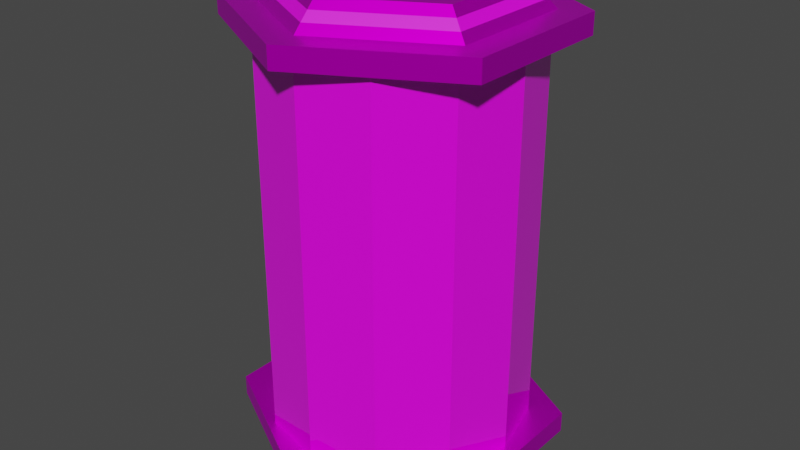 # Source: model-collectable-health-tank-ultimate.blend  (saved by Blender 3.0.42; exported with 4.5.12 LTS)
import bpy
from mathutils import Matrix  # noqa: F401  (used for matrix-valued properties, if any)

bpy.ops.wm.read_factory_settings(use_empty=True)
scene = bpy.context.scene
scene.name = 'Scene'

# ---- collections
col_collection = bpy.data.collections.new('Collection'); scene.collection.children.link(col_collection)

# ---- images (referenced by path relative to the original .blend; pixels are not part of the script)
import os
ASSET_DIR = os.environ.get("B2B_ASSET_DIR", "")  # directory of the original .blend (textures are referenced by path, not embedded)
HERE = os.path.dirname(os.path.abspath(__file__))  # packed textures are extracted next to this script under _unpacked/

def load_image(name, relpath, width, height, colorspace="sRGB"):
    """Load a texture the original file referenced (path relative to the .blend, or extracted next to this script)."""
    p = next((c for c in (os.path.join(HERE, relpath), os.path.join(ASSET_DIR, relpath)) if relpath and os.path.exists(c)), "")
    if p:
        img = bpy.data.images.load(p, check_existing=True)
        img.name = name
    else:  # same state as the original file: an image datablock whose file is absent (Cycles renders it pink)
        img = bpy.data.images.new(name, width, height)
        img.source = "FILE"
        img.filepath = "//" + (relpath or name)
    img.colorspace_settings.name = colorspace
    return img
img_texture_collectable_health_tank_tga = load_image('texture-collectable-health-tank.tga', 'texture-collectable-health-tank.tga', 1024, 1024, 'sRGB')

# ---- materials (node trees are filled in below, after node groups)
mat_material_silver = bpy.data.materials.new('material_silver')
mat_material_silver.use_transparent_shadow = False
mat_material_emissive = bpy.data.materials.new('material_emissive')
mat_material_emissive.use_transparent_shadow = False
mat_material_alpha_glass = bpy.data.materials.new('material_alpha_glass')
mat_material_alpha_glass.use_transparent_shadow = False
mat_material_cylinder_emissive = bpy.data.materials.new('material_cylinder_emissive')
mat_material_cylinder_emissive.use_transparent_shadow = False

# ---- material node trees
mat_material_silver.use_nodes = True; mat_material_silver.node_tree.nodes.clear()
_N = mat_material_silver.node_tree.nodes; _L = mat_material_silver.node_tree.links
n0 = _N.new('ShaderNodeBsdfPrincipled'); n0.name = 'Principled BSDF'; n0.location = (10, 300)
n0.distribution = 'GGX'
n0.subsurface_method = 'RANDOM_WALK_SKIN'
n0.inputs[1].default_value = 0.8
n0.inputs[2].default_value = 0.4
n0.inputs[3].default_value = 1.45
n0.inputs[13].default_value = 0.0
n0.inputs[27].default_value = (0.0, 0.0, 0.0, 1.0)
n0.inputs[28].default_value = 1.0
n1 = _N.new('ShaderNodeOutputMaterial'); n1.name = 'Material Output'; n1.location = (300, 300)
n2 = _N.new('ShaderNodeTexImage'); n2.name = 'Image Texture'; n2.location = (-280, 280)
n2.image = img_texture_collectable_health_tank_tga
_L.new(n0.outputs[0], n1.inputs[0])
_L.new(n2.outputs[0], n0.inputs[0])
n1.is_active_output = True
mat_material_emissive.use_nodes = True; mat_material_emissive.node_tree.nodes.clear()
_N = mat_material_emissive.node_tree.nodes; _L = mat_material_emissive.node_tree.links
n0 = _N.new('ShaderNodeBsdfPrincipled'); n0.name = 'Principled BSDF'; n0.location = (10, 300)
n0.distribution = 'GGX'
n0.subsurface_method = 'RANDOM_WALK_SKIN'
n0.inputs[3].default_value = 1.45
n0.inputs[27].default_value = (0.0, 0.0, 0.0, 1.0)
n0.inputs[28].default_value = 1.0
n1 = _N.new('ShaderNodeOutputMaterial'); n1.name = 'Material Output'; n1.location = (300, 300)
n2 = _N.new('ShaderNodeTexImage'); n2.name = 'Image Texture'; n2.location = (-280, 280)
n2.image = img_texture_collectable_health_tank_tga
_L.new(n0.outputs[0], n1.inputs[0])
_L.new(n2.outputs[0], n0.inputs[0])
n1.is_active_output = True
mat_material_alpha_glass.use_nodes = True; mat_material_alpha_glass.node_tree.nodes.clear()
_N = mat_material_alpha_glass.node_tree.nodes; _L = mat_material_alpha_glass.node_tree.links
n0 = _N.new('ShaderNodeBsdfPrincipled'); n0.name = 'Principled BSDF'; n0.location = (10, 300)
n0.distribution = 'GGX'
n0.subsurface_method = 'RANDOM_WALK_SKIN'
n0.inputs[2].default_value = 0.0
n0.inputs[3].default_value = 1.45
n0.inputs[13].default_value = 1.0
n0.inputs[27].default_value = (0.0, 0.0, 0.0, 1.0)
n0.inputs[28].default_value = 1.0
n1 = _N.new('ShaderNodeOutputMaterial'); n1.name = 'Material Output'; n1.location = (300, 300)
n2 = _N.new('ShaderNodeTexImage'); n2.name = 'Image Texture'; n2.location = (-280, 280)
n2.image = img_texture_collectable_health_tank_tga
_L.new(n0.outputs[0], n1.inputs[0])
_L.new(n2.outputs[0], n0.inputs[0])
n1.is_active_output = True
mat_material_cylinder_emissive.use_nodes = True; mat_material_cylinder_emissive.node_tree.nodes.clear()
_N = mat_material_cylinder_emissive.node_tree.nodes; _L = mat_material_cylinder_emissive.node_tree.links
n0 = _N.new('ShaderNodeBsdfPrincipled'); n0.name = 'Principled BSDF'; n0.location = (10, 300)
n0.distribution = 'GGX'
n0.subsurface_method = 'RANDOM_WALK_SKIN'
n0.inputs[3].default_value = 1.45
n0.inputs[27].default_value = (0.0, 0.0, 0.0, 1.0)
n0.inputs[28].default_value = 1.0
n1 = _N.new('ShaderNodeOutputMaterial'); n1.name = 'Material Output'; n1.location = (300, 300)
n2 = _N.new('ShaderNodeTexImage'); n2.name = 'Image Texture'; n2.location = (-280, 280)
n2.image = img_texture_collectable_health_tank_tga
_L.new(n0.outputs[0], n1.inputs[0])
_L.new(n2.outputs[0], n0.inputs[0])
n1.is_active_output = True

# ---- world
world_world = bpy.data.worlds.new('World'); scene.world = world_world
world_world.use_nodes = True; world_world.node_tree.nodes.clear()
_N = world_world.node_tree.nodes; _L = world_world.node_tree.links
n0 = _N.new('ShaderNodeOutputWorld'); n0.name = 'World Output'; n0.location = (300, 300)
n1 = _N.new('ShaderNodeBackground'); n1.name = 'Background'; n1.location = (10, 300)
n1.inputs[0].default_value = (0.05088, 0.05088, 0.05088, 1.0)
_L.new(n1.outputs[0], n0.inputs[0])
n0.is_active_output = True
world_world.color = (0.05088, 0.05088, 0.05088)
world_world.use_sun_shadow = False
world_world.sun_shadow_jitter_overblur = 0.0

# ---- meshes
me_cylinder = bpy.data.meshes.new('Cylinder')
me_cylinder.from_pydata([(0.0, 0.2715, 0.09623), (0.0, 0.2715, 0.9031), (0.1356, 0.2351, 0.09623), (0.1356, 0.2351, 0.9031), (0.2348, 0.1357, 0.09623), (0.2348, 0.1357, 0.9031), (0.2711, -1.187e-08, 0.09623), (0.2711, -1.187e-08, 0.9031), (0.2348, -0.1357, 0.09623), (0.2348, -0.1357, 0.9031), (0.1356, -0.2351, 0.09623), (0.1356, -0.2351, 0.9031), (-2.37e-08, -0.2715, 0.09623), (-2.37e-08, -0.2715, 0.9031), (-0.1356, -0.2351, 0.09623), (-0.1356, -0.2351, 0.9031), (-0.2348, -0.1357, 0.09623), (-0.2348, -0.1357, 0.9031), (-0.2711, 3.237e-09, 0.09623), (-0.2711, 3.237e-09, 0.9031), (-0.2348, 0.1357, 0.09623), (-0.2348, 0.1357, 0.9031), (-0.1356, 0.2351, 0.09623), (-0.1356, 0.2351, 0.9031), (9.905e-10, 0.3279, 0.903), (9.905e-10, 0.3279, 0.9469), (0.2996, 0.1639, 0.903), (0.2996, 0.1639, 0.9469), (0.2996, -0.1639, 0.903), (0.2996, -0.1639, 0.9469), (-2.926e-08, -0.3279, 0.903), (-2.926e-08, -0.3279, 0.9469), (-0.2996, -0.1639, 0.903), (-0.2996, -0.1639, 0.9469), (-0.2996, 0.1639, 0.903), (-0.2996, 0.1639, 0.9469), (0.244, 0.1335, 0.9469), (8.066e-10, 0.267, 0.9469), (0.244, -0.1335, 0.9469), (-2.383e-08, -0.267, 0.9469), (-0.244, -0.1335, 0.9469), (-0.244, 0.1335, 0.9469), (0.1981, 0.1084, 0.9992), (-3.581e-10, 0.2168, 0.9992), (0.1981, -0.1084, 0.9992), (-2.036e-08, -0.2168, 0.9992), (-0.1981, -0.1084, 0.9992), (-0.1981, 0.1084, 0.9992), (9.905e-10, -0.3279, 0.09629), (9.905e-10, -0.3279, 0.05236), (0.2996, -0.1639, 0.09629), (0.2996, -0.1639, 0.05236), (0.2996, 0.1639, 0.09629), (0.2996, 0.1639, 0.05236), (-2.926e-08, 0.3279, 0.09629), (-2.926e-08, 0.3279, 0.05236), (-0.2996, 0.1639, 0.09629), (-0.2996, 0.1639, 0.05236), (-0.2996, -0.1639, 0.09629), (-0.2996, -0.1639, 0.05236), (0.244, -0.1335, 0.05236), (8.066e-10, -0.267, 0.05236), (0.244, 0.1335, 0.05236), (-2.383e-08, 0.267, 0.05236), (-0.244, 0.1335, 0.05236), (-0.244, -0.1335, 0.05236), (0.1981, -0.1084, 7.665e-05), (-3.581e-10, -0.2168, 7.665e-05), (0.1981, 0.1084, 7.665e-05), (-2.036e-08, 0.2168, 7.665e-05), (-0.1981, 0.1084, 7.665e-05), (-0.1981, -0.1084, 7.665e-05), (0.0, 0.2487, 0.0927), (0.0, 0.2487, 0.9065), (0.2151, 0.1244, 0.0927), (0.2151, 0.1244, 0.9065), (0.2151, -0.1244, 0.0927), (0.2151, -0.1244, 0.9065), (-2.171e-08, -0.2487, 0.0927), (-2.171e-08, -0.2487, 0.9065), (-0.2151, -0.1244, 0.0927), (-0.2151, -0.1244, 0.9065), (-0.2151, 0.1244, 0.0927), (-0.2151, 0.1244, 0.9065), (-0.2287, -0.1251, 0.9644), (-0.2134, -0.1168, 0.9818), (-0.2134, 0.1168, 0.9818), (-0.2287, 0.1251, 0.9644), (0.2287, -0.1251, 0.9644), (0.2134, -0.1168, 0.9818), (-2.151e-08, -0.2335, 0.9818), (-2.267e-08, -0.2503, 0.9644), (4.184e-10, 0.2503, 0.9644), (3.014e-11, 0.2335, 0.9818), (0.2134, 0.1168, 0.9818), (0.2287, 0.1251, 0.9644), (-0.2287, 0.1251, 0.03493), (-0.2134, 0.1168, 0.0175), (-0.2134, -0.1168, 0.0175), (-0.2287, -0.1251, 0.03493), (0.2287, 0.1251, 0.03493), (0.2134, 0.1168, 0.0175), (-2.151e-08, 0.2335, 0.0175), (-2.267e-08, 0.2503, 0.03493), (4.184e-10, -0.2503, 0.03493), (3.014e-11, -0.2335, 0.0175), (0.2134, -0.1168, 0.0175), (0.2287, -0.1251, 0.03493)], [], [(0, 1, 3, 2), (2, 3, 5, 4), (4, 5, 7, 6), (6, 7, 9, 8), (8, 9, 11, 10), (10, 11, 13, 12), (12, 13, 15, 14), (14, 15, 17, 16), (16, 17, 19, 18), (18, 19, 21, 20), (20, 21, 23, 22), (22, 23, 1, 0), (24, 25, 27, 26), (26, 27, 29, 28), (28, 29, 31, 30), (30, 31, 33, 32), (33, 31, 39, 40), (32, 33, 35, 34), (34, 35, 25, 24), (24, 26, 28, 30, 32, 34), (86, 85, 46, 47), (29, 27, 36, 38), (35, 33, 40, 41), (27, 25, 37, 36), (31, 29, 38, 39), (25, 35, 41, 37), (42, 43, 47, 46, 45, 44), (90, 89, 44, 45), (94, 93, 43, 42), (93, 86, 47, 43), (85, 90, 45, 46), (89, 94, 42, 44), (48, 49, 51, 50), (50, 51, 53, 52), (52, 53, 55, 54), (54, 55, 57, 56), (57, 55, 63, 64), (56, 57, 59, 58), (58, 59, 49, 48), (48, 50, 52, 54, 56, 58), (98, 97, 70, 71), (53, 51, 60, 62), (59, 57, 64, 65), (51, 49, 61, 60), (55, 53, 62, 63), (49, 59, 65, 61), (66, 67, 71, 70, 69, 68), (102, 101, 68, 69), (106, 105, 67, 66), (105, 98, 71, 67), (97, 102, 69, 70), (101, 106, 66, 68), (72, 73, 75, 74), (74, 75, 77, 76), (76, 77, 79, 78), (78, 79, 81, 80), (80, 81, 83, 82), (82, 83, 73, 72), (38, 36, 95, 88), (88, 95, 94, 89), (40, 39, 91, 84), (84, 91, 90, 85), (37, 41, 87, 92), (92, 87, 86, 93), (36, 37, 92, 95), (95, 92, 93, 94), (39, 38, 88, 91), (91, 88, 89, 90), (41, 40, 84, 87), (87, 84, 85, 86), (62, 60, 107, 100), (100, 107, 106, 101), (64, 63, 103, 96), (96, 103, 102, 97), (61, 65, 99, 104), (104, 99, 98, 105), (60, 61, 104, 107), (107, 104, 105, 106), (63, 62, 100, 103), (103, 100, 101, 102), (65, 64, 96, 99), (99, 96, 97, 98)])
me_cylinder.polygons.foreach_set('material_index', [2, 2, 2, 2, 2, 2, 2, 2, 2, 2, 2, 2, 0, 0, 0, 0, 0, 0, 0, 0, 0, 0, 0, 0, 0, 0, 0, 0, 0, 0, 0, 0, 0, 0, 0, 0, 0, 0, 0, 0, 0, 0, 0, 0, 0, 0, 0, 0, 0, 0, 0, 0, 3, 3, 3, 3, 3, 3, 0, 1, 0, 1, 0, 1, 0, 1, 0, 1, 0, 1, 0, 1, 0, 1, 0, 1, 0, 1, 0, 1, 0, 1])
_uv = me_cylinder.uv_layers.new(name='UVMap')
_uv.uv.foreach_set('vector', [0.8783, 0.0402, 0.8783, 0.2505, 0.8341, 0.2505, 0.8341, 0.0402, 0.6894, 0.0402, 0.6894, 0.2505, 0.6452, 0.2505, 0.6452, 0.0402, 0.6452, 0.0402, 0.6452, 0.2505, 0.5942, 0.2505, 0.5942, 0.0402, 0.5942, 0.0402, 0.5942, 0.2505, 0.55, 0.2505, 0.55, 0.0402, 0.8314, 0.0402, 0.8314, 0.2505, 0.7872, 0.2505, 0.7872, 0.0402, 0.7872, 0.0402, 0.7872, 0.2505, 0.7362, 0.2505, 0.7362, 0.0402, 0.7362, 0.0402, 0.7362, 0.2505, 0.692, 0.2505, 0.692, 0.0402, 0.6894, 0.2534, 0.6894, 0.4637, 0.6452, 0.4637, 0.6452, 0.2534, 0.6452, 0.2534, 0.6452, 0.4637, 0.5942, 0.4637, 0.5942, 0.2534, 0.5942, 0.2534, 0.5942, 0.4637, 0.55, 0.4637, 0.55, 0.2534, 0.9735, 0.0402, 0.9735, 0.2505, 0.9293, 0.2505, 0.9293, 0.0402, 0.9293, 0.0402, 0.9293, 0.2505, 0.8783, 0.2505, 0.8783, 0.0402, 0.3387, 0.3826, 0.3535, 0.3826, 0.3535, 0.43, 0.3387, 0.43, 0.4141, 0.379, 0.3993, 0.379, 0.3993, 0.2949, 0.4141, 0.2949, 0.4475, 0.03381, 0.4623, 0.03381, 0.4623, 0.08122, 0.4475, 0.08122, 0.4475, 0.08122, 0.4623, 0.08122, 0.4623, 0.169, 0.4475, 0.169, 0.1828, 0.07416, 0.1828, 0.1619, 0.1693, 0.1544, 0.1693, 0.08296, 0.4475, 0.169, 0.4623, 0.169, 0.4623, 0.2093, 0.4475, 0.2093, 0.3387, 0.2949, 0.3535, 0.2949, 0.3535, 0.3826, 0.3387, 0.3826, 0.1882, 0.1619, 0.1882, 0.07416, 0.2608, 0.03381, 0.3333, 0.08122, 0.3333, 0.169, 0.2608, 0.2093, 0.3387, 0.06255, 0.3904, 0.03381, 0.3904, 0.03829, 0.3424, 0.06497, 0.1103, 0.2093, 0.03771, 0.169, 0.05118, 0.1602, 0.1103, 0.193, 0.1103, 0.03381, 0.1828, 0.07416, 0.1693, 0.08296, 0.1103, 0.0501, 0.03771, 0.169, 0.03771, 0.08122, 0.05118, 0.08871, 0.05118, 0.1602, 0.1828, 0.1619, 0.1103, 0.2093, 0.1103, 0.193, 0.1693, 0.1544, 0.03771, 0.08122, 0.1103, 0.03381, 0.1103, 0.0501, 0.05118, 0.08871, 0.3904, 0.1543, 0.3424, 0.123, 0.3424, 0.06497, 0.3904, 0.03829, 0.4384, 0.06964, 0.4384, 0.1277, 0.4421, 0.06758, 0.4421, 0.1301, 0.4384, 0.1277, 0.4384, 0.06964, 0.3904, 0.1588, 0.3387, 0.1251, 0.3424, 0.123, 0.3904, 0.1543, 0.4017, 0.447, 0.4017, 0.3845, 0.4076, 0.3869, 0.4076, 0.445, 0.03771, 0.4584, 0.03771, 0.3959, 0.04358, 0.3979, 0.04358, 0.456, 0.07154, 0.4558, 0.07154, 0.3959, 0.07741, 0.398, 0.07741, 0.4537, 0.4623, 0.2622, 0.4475, 0.2622, 0.4475, 0.2148, 0.4623, 0.2148, 0.3791, 0.2949, 0.3939, 0.2949, 0.3939, 0.379, 0.3791, 0.379, 0.3737, 0.43, 0.3589, 0.43, 0.3589, 0.3826, 0.3737, 0.3826, 0.3737, 0.3826, 0.3589, 0.3826, 0.3589, 0.2949, 0.3737, 0.2949, 0.1103, 0.3904, 0.03771, 0.343, 0.05118, 0.3355, 0.1103, 0.3741, 0.4623, 0.3904, 0.4475, 0.3904, 0.4475, 0.35, 0.4623, 0.35, 0.4623, 0.35, 0.4475, 0.35, 0.4475, 0.2622, 0.4623, 0.2622, 0.3333, 0.343, 0.2608, 0.3904, 0.1882, 0.35, 0.1882, 0.2622, 0.2608, 0.2148, 0.3333, 0.2552, 0.3904, 0.2894, 0.3387, 0.2606, 0.3424, 0.2582, 0.3904, 0.2849, 0.03771, 0.2552, 0.1103, 0.2148, 0.1103, 0.2311, 0.05118, 0.264, 0.1828, 0.35, 0.1103, 0.3904, 0.1103, 0.3741, 0.1693, 0.3412, 0.1103, 0.2148, 0.1828, 0.2622, 0.1693, 0.2697, 0.1103, 0.2311, 0.03771, 0.343, 0.03771, 0.2552, 0.05118, 0.264, 0.05118, 0.3355, 0.1828, 0.2622, 0.1828, 0.35, 0.1693, 0.3412, 0.1693, 0.2697, 0.4384, 0.1955, 0.4384, 0.2535, 0.3904, 0.2849, 0.3424, 0.2582, 0.3424, 0.2002, 0.3904, 0.1688, 0.3387, 0.1981, 0.3904, 0.1643, 0.3904, 0.1688, 0.3424, 0.2002, 0.4421, 0.1931, 0.4421, 0.2556, 0.4384, 0.2535, 0.4384, 0.1955, 0.05486, 0.3959, 0.05486, 0.4584, 0.04899, 0.456, 0.04899, 0.3979, 0.06613, 0.3959, 0.06613, 0.4584, 0.06027, 0.4563, 0.06027, 0.3983, 0.08869, 0.3959, 0.08869, 0.4558, 0.08282, 0.4537, 0.08282, 0.398, 0.7984, 0.5646, 0.7984, 0.9314, 0.7527, 0.9314, 0.7527, 0.5646, 0.7512, 0.5646, 0.7512, 0.9314, 0.7055, 0.9314, 0.7055, 0.5646, 0.7055, 0.5646, 0.7055, 0.9314, 0.6142, 0.9314, 0.6142, 0.5646, 0.6142, 0.5646, 0.6142, 0.9314, 0.5686, 0.9314, 0.5686, 0.5646, 0.9354, 0.5646, 0.9354, 0.9314, 0.8897, 0.9314, 0.8897, 0.5646, 0.8897, 0.5646, 0.8897, 0.9314, 0.7984, 0.9314, 0.7984, 0.5646, 0.3904, 0.4531, 0.3904, 0.3845, 0.3963, 0.3867, 0.3963, 0.4509, 0.1531, 0.6511, 0.2418, 0.5618, 0.2567, 0.5748, 0.1739, 0.6581, 0.4308, 0.3663, 0.4308, 0.2949, 0.4367, 0.2969, 0.4367, 0.3639, 0.2418, 0.9499, 0.1531, 0.8451, 0.1739, 0.8391, 0.2567, 0.9369, 0.4195, 0.3663, 0.4195, 0.2949, 0.4254, 0.2973, 0.4254, 0.3643, 0.26, 0.6869, 0.3153, 0.5618, 0.3332, 0.5702, 0.2817, 0.6869, 0.05118, 0.1602, 0.05118, 0.08871, 0.05489, 0.09077, 0.05489, 0.1578, 0.3153, 0.8731, 0.26, 0.6869, 0.2817, 0.6869, 0.3332, 0.8607, 0.1693, 0.1544, 0.1103, 0.193, 0.1103, 0.1886, 0.1656, 0.1524, 0.1531, 0.8451, 0.1531, 0.6511, 0.1739, 0.6581, 0.1739, 0.8391, 0.1103, 0.0501, 0.1693, 0.08296, 0.1656, 0.08538, 0.1103, 0.05458, 0.4132, 0.9372, 0.4132, 0.7512, 0.4342, 0.7574, 0.4342, 0.931, 0.385, 0.3845, 0.385, 0.4531, 0.3791, 0.4509, 0.3791, 0.3867, 0.4132, 0.7479, 0.4132, 0.5618, 0.4342, 0.5681, 0.4342, 0.7417, 0.4254, 0.3718, 0.4254, 0.4433, 0.4195, 0.4412, 0.4195, 0.3742, 0.3918, 0.8731, 0.3366, 0.6869, 0.3583, 0.6869, 0.4098, 0.8607, 0.4367, 0.3718, 0.4367, 0.4433, 0.4308, 0.4409, 0.4308, 0.3739, 0.1498, 0.6667, 0.1498, 0.8607, 0.1289, 0.8537, 0.1289, 0.6726, 0.1103, 0.2311, 0.1693, 0.2697, 0.1656, 0.2718, 0.1103, 0.2356, 0.06111, 0.5618, 0.1498, 0.6667, 0.1289, 0.6726, 0.04622, 0.5748, 0.05118, 0.3355, 0.05118, 0.264, 0.05489, 0.2664, 0.05489, 0.3334, 0.3366, 0.6869, 0.3918, 0.5618, 0.4098, 0.5702, 0.3583, 0.6869, 0.1693, 0.3412, 0.1103, 0.3741, 0.1103, 0.3696, 0.1656, 0.3388, 0.1498, 0.8607, 0.06111, 0.9499, 0.04622, 0.9369, 0.1289, 0.8537])
me_cylinder.materials.append(mat_material_silver)
me_cylinder.materials.append(mat_material_emissive)
me_cylinder.materials.append(mat_material_alpha_glass)
me_cylinder.materials.append(mat_material_cylinder_emissive)
me_cylinder.use_remesh_fix_poles = True
me_cylinder.use_remesh_preserve_attributes = False
me_cylinder.update()

# ---- objects
ob_mesh = bpy.data.objects.new('mesh', me_cylinder)

# ---- transforms, parenting, visibility, modifiers, constraints
ob_mesh.location = (0.0, 0.0, 0.0)

# ---- collection membership
col_collection.objects.link(ob_mesh)

# ---- scene / render settings (as saved in the file)
scene.frame_start = 1; scene.frame_end = 250; scene.frame_set(1)
scene.render.engine = 'BLENDER_EEVEE_NEXT'
scene.cycles.sampling_pattern = 'TABULATED_SOBOL'
scene.cycles.use_light_tree = False
scene.view_settings.view_transform = 'Filmic'
bpy.context.view_layer.update()

# ---- added for rendering (the .blend has no active camera and no usable light): camera, sun
cam_auto = bpy.data.cameras.new('AutoCamera')
cam_auto.lens = 50.0
cam_auto.sensor_width = 36.0
cam_auto.clip_end = 1000.0
ob_auto_camera = bpy.data.objects.new('AutoCamera', cam_auto)
scene.collection.objects.link(ob_auto_camera)
ob_auto_camera.location = (1.23699, -1.48439, 1.48924)
ob_auto_camera.rotation_euler = (1.09748, -7.21219e-08, 0.694738)
scene.camera = ob_auto_camera
light_auto_sun = bpy.data.lights.new('AutoSun', 'SUN')
light_auto_sun.energy = 3.0
light_auto_sun.angle = 0.0523599
ob_auto_sun = bpy.data.objects.new('AutoSun', light_auto_sun)
scene.collection.objects.link(ob_auto_sun)
ob_auto_sun.rotation_euler = (0.872665, 0.174533, 0.523599)
bpy.context.view_layer.update()
